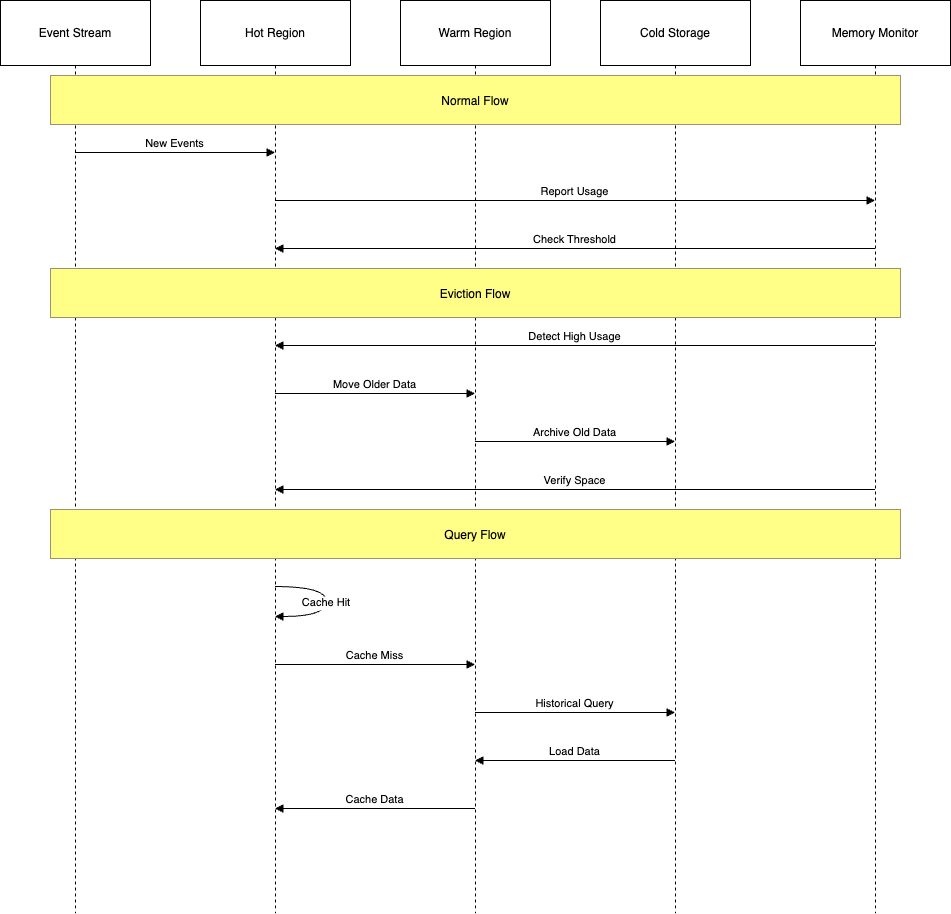

The diagram above was exported from draw.io. Its source (the exported page's mxGraphModel, read from the mxfile embedded in the PNG):
<mxGraphModel dx="1354" dy="995" grid="1" gridSize="10" guides="1" tooltips="1" connect="1" arrows="1" fold="1" page="1" pageScale="1" pageWidth="850" pageHeight="1100" math="0" shadow="0">
  <root>
    <mxCell id="0" />
    <mxCell id="1" parent="0" />
    <mxCell id="T-_eMDHPZeYMunoPqg-W-1" value="Event Stream" style="shape=umlLifeline;perimeter=lifelinePerimeter;whiteSpace=wrap;container=1;dropTarget=0;collapsible=0;recursiveResize=0;outlineConnect=0;portConstraint=eastwest;newEdgeStyle={&quot;edgeStyle&quot;:&quot;elbowEdgeStyle&quot;,&quot;elbow&quot;:&quot;vertical&quot;,&quot;curved&quot;:0,&quot;rounded&quot;:0};size=65;" vertex="1" parent="1">
      <mxGeometry x="20" y="20" width="150" height="913" as="geometry" />
    </mxCell>
    <mxCell id="T-_eMDHPZeYMunoPqg-W-2" value="Hot Region" style="shape=umlLifeline;perimeter=lifelinePerimeter;whiteSpace=wrap;container=1;dropTarget=0;collapsible=0;recursiveResize=0;outlineConnect=0;portConstraint=eastwest;newEdgeStyle={&quot;edgeStyle&quot;:&quot;elbowEdgeStyle&quot;,&quot;elbow&quot;:&quot;vertical&quot;,&quot;curved&quot;:0,&quot;rounded&quot;:0};size=65;" vertex="1" parent="1">
      <mxGeometry x="220" y="20" width="150" height="913" as="geometry" />
    </mxCell>
    <mxCell id="T-_eMDHPZeYMunoPqg-W-3" value="Warm Region" style="shape=umlLifeline;perimeter=lifelinePerimeter;whiteSpace=wrap;container=1;dropTarget=0;collapsible=0;recursiveResize=0;outlineConnect=0;portConstraint=eastwest;newEdgeStyle={&quot;edgeStyle&quot;:&quot;elbowEdgeStyle&quot;,&quot;elbow&quot;:&quot;vertical&quot;,&quot;curved&quot;:0,&quot;rounded&quot;:0};size=65;" vertex="1" parent="1">
      <mxGeometry x="420" y="20" width="150" height="913" as="geometry" />
    </mxCell>
    <mxCell id="T-_eMDHPZeYMunoPqg-W-4" value="Cold Storage" style="shape=umlLifeline;perimeter=lifelinePerimeter;whiteSpace=wrap;container=1;dropTarget=0;collapsible=0;recursiveResize=0;outlineConnect=0;portConstraint=eastwest;newEdgeStyle={&quot;edgeStyle&quot;:&quot;elbowEdgeStyle&quot;,&quot;elbow&quot;:&quot;vertical&quot;,&quot;curved&quot;:0,&quot;rounded&quot;:0};size=65;" vertex="1" parent="1">
      <mxGeometry x="620" y="20" width="150" height="913" as="geometry" />
    </mxCell>
    <mxCell id="T-_eMDHPZeYMunoPqg-W-5" value="Memory Monitor" style="shape=umlLifeline;perimeter=lifelinePerimeter;whiteSpace=wrap;container=1;dropTarget=0;collapsible=0;recursiveResize=0;outlineConnect=0;portConstraint=eastwest;newEdgeStyle={&quot;edgeStyle&quot;:&quot;elbowEdgeStyle&quot;,&quot;elbow&quot;:&quot;vertical&quot;,&quot;curved&quot;:0,&quot;rounded&quot;:0};size=65;" vertex="1" parent="1">
      <mxGeometry x="820" y="20" width="150" height="913" as="geometry" />
    </mxCell>
    <mxCell id="T-_eMDHPZeYMunoPqg-W-6" value="New Events" style="verticalAlign=bottom;edgeStyle=elbowEdgeStyle;elbow=vertical;curved=0;rounded=0;endArrow=block;" edge="1" parent="1" source="T-_eMDHPZeYMunoPqg-W-1" target="T-_eMDHPZeYMunoPqg-W-2">
      <mxGeometry relative="1" as="geometry">
        <Array as="points">
          <mxPoint x="204" y="172" />
        </Array>
      </mxGeometry>
    </mxCell>
    <mxCell id="T-_eMDHPZeYMunoPqg-W-7" value="Report Usage" style="verticalAlign=bottom;edgeStyle=elbowEdgeStyle;elbow=vertical;curved=0;rounded=0;endArrow=block;" edge="1" parent="1" source="T-_eMDHPZeYMunoPqg-W-2" target="T-_eMDHPZeYMunoPqg-W-5">
      <mxGeometry relative="1" as="geometry">
        <Array as="points">
          <mxPoint x="604" y="220" />
        </Array>
      </mxGeometry>
    </mxCell>
    <mxCell id="T-_eMDHPZeYMunoPqg-W-8" value="Check Threshold" style="verticalAlign=bottom;edgeStyle=elbowEdgeStyle;elbow=vertical;curved=0;rounded=0;endArrow=block;" edge="1" parent="1" source="T-_eMDHPZeYMunoPqg-W-5" target="T-_eMDHPZeYMunoPqg-W-2">
      <mxGeometry relative="1" as="geometry">
        <Array as="points">
          <mxPoint x="607" y="268" />
        </Array>
      </mxGeometry>
    </mxCell>
    <mxCell id="T-_eMDHPZeYMunoPqg-W-9" value="Detect High Usage" style="verticalAlign=bottom;edgeStyle=elbowEdgeStyle;elbow=vertical;curved=0;rounded=0;endArrow=block;" edge="1" parent="1" source="T-_eMDHPZeYMunoPqg-W-5" target="T-_eMDHPZeYMunoPqg-W-2">
      <mxGeometry relative="1" as="geometry">
        <Array as="points">
          <mxPoint x="607" y="365" />
        </Array>
      </mxGeometry>
    </mxCell>
    <mxCell id="T-_eMDHPZeYMunoPqg-W-10" value="Move Older Data" style="verticalAlign=bottom;edgeStyle=elbowEdgeStyle;elbow=vertical;curved=0;rounded=0;endArrow=block;" edge="1" parent="1" source="T-_eMDHPZeYMunoPqg-W-2" target="T-_eMDHPZeYMunoPqg-W-3">
      <mxGeometry relative="1" as="geometry">
        <Array as="points">
          <mxPoint x="404" y="413" />
        </Array>
      </mxGeometry>
    </mxCell>
    <mxCell id="T-_eMDHPZeYMunoPqg-W-11" value="Archive Old Data" style="verticalAlign=bottom;edgeStyle=elbowEdgeStyle;elbow=vertical;curved=0;rounded=0;endArrow=block;" edge="1" parent="1" source="T-_eMDHPZeYMunoPqg-W-3" target="T-_eMDHPZeYMunoPqg-W-4">
      <mxGeometry relative="1" as="geometry">
        <Array as="points">
          <mxPoint x="604" y="461" />
        </Array>
      </mxGeometry>
    </mxCell>
    <mxCell id="T-_eMDHPZeYMunoPqg-W-12" value="Verify Space" style="verticalAlign=bottom;edgeStyle=elbowEdgeStyle;elbow=vertical;curved=0;rounded=0;endArrow=block;" edge="1" parent="1" source="T-_eMDHPZeYMunoPqg-W-5" target="T-_eMDHPZeYMunoPqg-W-2">
      <mxGeometry relative="1" as="geometry">
        <Array as="points">
          <mxPoint x="607" y="509" />
        </Array>
      </mxGeometry>
    </mxCell>
    <mxCell id="T-_eMDHPZeYMunoPqg-W-13" value="Cache Hit" style="curved=1;endArrow=block;rounded=0;" edge="1" parent="1" source="T-_eMDHPZeYMunoPqg-W-2" target="T-_eMDHPZeYMunoPqg-W-2">
      <mxGeometry relative="1" as="geometry">
        <Array as="points">
          <mxPoint x="346" y="606" />
          <mxPoint x="346" y="636" />
        </Array>
      </mxGeometry>
    </mxCell>
    <mxCell id="T-_eMDHPZeYMunoPqg-W-14" value="Cache Miss" style="verticalAlign=bottom;edgeStyle=elbowEdgeStyle;elbow=vertical;curved=0;rounded=0;endArrow=block;" edge="1" parent="1" source="T-_eMDHPZeYMunoPqg-W-2" target="T-_eMDHPZeYMunoPqg-W-3">
      <mxGeometry relative="1" as="geometry">
        <Array as="points">
          <mxPoint x="404" y="684" />
        </Array>
      </mxGeometry>
    </mxCell>
    <mxCell id="T-_eMDHPZeYMunoPqg-W-15" value="Historical Query" style="verticalAlign=bottom;edgeStyle=elbowEdgeStyle;elbow=vertical;curved=0;rounded=0;endArrow=block;" edge="1" parent="1" source="T-_eMDHPZeYMunoPqg-W-3" target="T-_eMDHPZeYMunoPqg-W-4">
      <mxGeometry relative="1" as="geometry">
        <Array as="points">
          <mxPoint x="604" y="732" />
        </Array>
      </mxGeometry>
    </mxCell>
    <mxCell id="T-_eMDHPZeYMunoPqg-W-16" value="Load Data" style="verticalAlign=bottom;edgeStyle=elbowEdgeStyle;elbow=vertical;curved=0;rounded=0;endArrow=block;" edge="1" parent="1" source="T-_eMDHPZeYMunoPqg-W-4" target="T-_eMDHPZeYMunoPqg-W-3">
      <mxGeometry relative="1" as="geometry">
        <Array as="points">
          <mxPoint x="607" y="780" />
        </Array>
      </mxGeometry>
    </mxCell>
    <mxCell id="T-_eMDHPZeYMunoPqg-W-17" value="Cache Data" style="verticalAlign=bottom;edgeStyle=elbowEdgeStyle;elbow=vertical;curved=0;rounded=0;endArrow=block;" edge="1" parent="1" source="T-_eMDHPZeYMunoPqg-W-3" target="T-_eMDHPZeYMunoPqg-W-2">
      <mxGeometry relative="1" as="geometry">
        <Array as="points">
          <mxPoint x="407" y="828" />
        </Array>
      </mxGeometry>
    </mxCell>
    <mxCell id="T-_eMDHPZeYMunoPqg-W-18" value="Normal Flow" style="fillColor=#ffff88;strokeColor=#9E916F;" vertex="1" parent="1">
      <mxGeometry x="70" y="95" width="850" height="49" as="geometry" />
    </mxCell>
    <mxCell id="T-_eMDHPZeYMunoPqg-W-19" value="Eviction Flow" style="fillColor=#ffff88;strokeColor=#9E916F;" vertex="1" parent="1">
      <mxGeometry x="70" y="288" width="850" height="49" as="geometry" />
    </mxCell>
    <mxCell id="T-_eMDHPZeYMunoPqg-W-20" value="Query Flow" style="fillColor=#ffff88;strokeColor=#9E916F;" vertex="1" parent="1">
      <mxGeometry x="70" y="529" width="850" height="49" as="geometry" />
    </mxCell>
  </root>
</mxGraphModel>